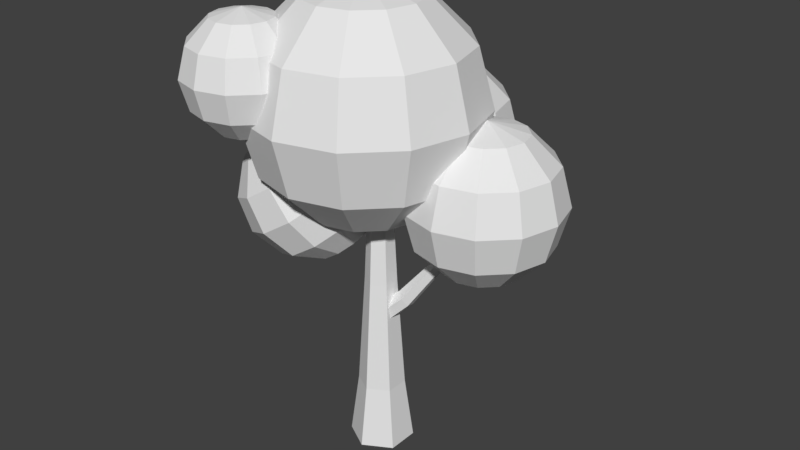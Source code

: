 # Source: tree1.blend  (saved by Blender 2.79.0; exported with 4.5.12 LTS)
import bpy
from mathutils import Matrix  # noqa: F401  (used for matrix-valued properties, if any)

bpy.ops.wm.read_factory_settings(use_empty=True)
scene = bpy.context.scene
scene.name = 'Scene'

# ---- collections
col_collection_1 = bpy.data.collections.new('Collection 1'); scene.collection.children.link(col_collection_1)

# ---- world
world_world = bpy.data.worlds.new('World'); scene.world = world_world
world_world.color = (0.05088, 0.05088, 0.05088)
world_world.use_sun_shadow = False
world_world.sun_shadow_jitter_overblur = 0.0
world_world.cycles.sampling_method = 'MANUAL'

# ---- meshes
me_cylinder_001 = bpy.data.meshes.new('Cylinder.001')
me_cylinder_001.from_pydata([(0.0, 1.0, 0.4261), (-5.397e-09, 0.7284, 2.426), (0.866, 0.5, 0.4261), (0.6308, 0.3642, 2.426), (0.866, -0.5, 0.4261), (0.6308, -0.3642, 2.426), (-8.742e-08, -1.0, 0.4261), (-6.907e-08, -0.7284, 2.426), (-0.866, -0.5, 0.4261), (-0.6308, -0.3642, 2.426), (-0.866, 0.5, 0.4261), (-0.6308, 0.3642, 2.426), (-1.007e-08, 0.4931, 6.023), (0.4271, 0.2466, 6.023), (0.4271, -0.2466, 6.023), (-5.318e-08, -0.4931, 6.023), (-0.4271, -0.2466, 6.023), (-0.4271, 0.2466, 6.023), (-1.844e-08, 0.2839, 10.47), (0.2459, 0.1419, 10.47), (0.2459, -0.1419, 10.47), (-4.326e-08, -0.2839, 10.47), (-0.2459, -0.1419, 10.47), (-0.2459, 0.1419, 10.47), (-0.2145, 0.3472, 4.581), (0.7621, 0.5015, 5.494), (-0.05196, 0.07488, 4.321), (0.9613, 0.3329, 5.349), (0.06729, -0.2925, 4.458), (1.001, 0.04777, 5.427), (0.02402, -0.3876, 4.854), (0.8412, -0.06881, 5.651), (-0.1385, -0.1153, 5.114), (0.6421, 0.09977, 5.796), (-0.2577, 0.2521, 4.977), (0.6025, 0.3849, 5.717), (1.702, 0.7338, 6.804), (1.847, 0.6232, 6.716), (1.868, 0.4279, 6.764), (1.744, 0.3433, 6.899), (1.599, 0.4539, 6.987), (1.578, 0.6491, 6.939), (2.592, 1.051, 8.963), (2.703, 0.9864, 8.964), (2.703, 0.8572, 8.964), (2.592, 0.7926, 8.963), (2.48, 0.8572, 8.962), (2.48, 0.9864, 8.962)], [], [(0, 1, 3, 2), (2, 3, 5, 4), (4, 5, 7, 6), (6, 7, 9, 8), (7, 5, 14, 15), (8, 9, 11, 10), (10, 11, 1, 0), (0, 2, 4, 6, 8, 10), (16, 15, 21, 22), (1, 11, 17, 12), (9, 7, 15, 16), (5, 3, 13, 14), (11, 9, 16, 17), (3, 1, 12, 13), (19, 18, 23, 22, 21, 20), (14, 13, 19, 20), (17, 16, 22, 23), (15, 14, 20, 21), (13, 12, 18, 19), (12, 17, 23, 18), (24, 25, 27, 26), (26, 27, 29, 28), (28, 29, 31, 30), (30, 31, 33, 32), (31, 29, 38, 39), (32, 33, 35, 34), (34, 35, 25, 24), (24, 26, 28, 30, 32, 34), (40, 39, 45, 46), (25, 35, 41, 36), (33, 31, 39, 40), (29, 27, 37, 38), (35, 33, 40, 41), (27, 25, 36, 37), (43, 42, 47, 46, 45, 44), (38, 37, 43, 44), (41, 40, 46, 47), (39, 38, 44, 45), (37, 36, 42, 43), (36, 41, 47, 42)])
me_cylinder_001.use_remesh_preserve_volume = False
me_cylinder_001.use_remesh_preserve_attributes = False
me_cylinder_001.use_mirror_vertex_groups = False
me_cylinder_001.update()
me_cylinder = bpy.data.meshes.new('Cylinder')
me_cylinder.from_pydata([(-1.337, -0.9662, 6.629), (-1.705, -1.951, 7.013), (-2.229, -2.551, 7.8), (-2.77, -2.604, 8.779), (-3.181, -2.096, 9.687), (-2.715, -2.036, 9.991), (-1.962, -2.499, 9.304), (-1.297, -2.43, 8.407), (-0.8974, -1.847, 7.539), (-0.8709, -0.9058, 6.933), (-0.5374, -0.5884, 7.251), (-0.3199, -1.297, 8.09), (-0.6299, -1.795, 9.043), (-1.384, -1.949, 9.856), (-2.381, -1.718, 10.31), (-2.27, -1.229, 10.56), (-1.192, -1.102, 10.28), (-0.4076, -0.8164, 9.539), (-0.1273, -0.4494, 8.519), (-0.4263, -0.09909, 7.499), (-0.5671, 0.4311, 7.61), (-0.3713, 0.4689, 8.711), (-0.6893, 0.2439, 9.761), (-1.436, -0.1834, 10.48), (-2.411, -0.6988, 10.67), (-3.353, -1.164, 10.28), (-2.766, -0.2698, 10.61), (-2.051, 0.5595, 10.38), (-1.4, 1.102, 9.649), (-0.9865, 1.212, 8.615), (-0.9223, 0.86, 7.554), (-1.397, 1.073, 7.347), (-2.873, 0.9281, 10.02), (-3.241, -0.05705, 10.4), (2.8, 0.008703, 11.09), (3.406, 0.171, 6.895), (3.85, -0.5971, 7.782), (-0.502, 3.598, 11.49), (4.012, -0.8783, 8.994), (-0.502, 1.784, 8.352), (3.85, -0.5971, 10.21), (3.406, 0.171, 11.09), (0.4048, 1.541, 14.63), (1.069, 2.691, 13.31), (1.312, 3.112, 11.49), (1.069, 2.691, 9.679), (0.4048, 1.541, 8.352), (3.85, 0.6145, 6.895), (-0.502, -0.02916, 15.12), (1.069, 0.8776, 14.63), (2.218, 1.541, 13.31), (2.639, 1.784, 11.49), (2.218, 1.541, 9.679), (1.069, 0.8776, 8.352), (4.618, 0.171, 7.782), (4.899, 0.008702, 8.994), (1.312, -0.02916, 14.63), (2.639, -0.02916, 13.31), (3.125, -0.02916, 11.49), (2.639, -0.02916, 9.679), (1.312, -0.02916, 8.352), (4.618, 0.171, 10.21), (3.85, 0.6145, 11.09), (1.069, -0.9359, 14.63), (2.218, -1.6, 13.31), (2.639, -1.843, 11.49), (2.218, -1.6, 9.679), (1.069, -0.9359, 8.352), (4.012, 1.22, 6.895), (4.899, 1.22, 7.782), (0.4048, -1.6, 14.63), (1.069, -2.749, 13.31), (1.312, -3.17, 11.49), (1.069, -2.749, 9.679), (0.4048, -1.6, 8.352), (5.224, 1.22, 8.994), (4.899, 1.22, 10.21), (-0.502, -1.843, 14.63), (-0.502, -3.17, 13.31), (-0.502, -3.656, 11.49), (-0.502, -3.17, 9.679), (-0.502, -1.843, 8.352), (-0.502, -0.02916, 7.866), (4.012, 1.22, 11.09), (-1.409, -1.6, 14.63), (-2.073, -2.749, 13.31), (-2.315, -3.17, 11.49), (-2.073, -2.749, 9.679), (-1.409, -1.6, 8.352), (3.85, 1.826, 6.895), (4.618, 2.27, 7.782), (-2.073, -0.9359, 14.63), (-3.222, -1.6, 13.31), (-3.643, -1.843, 11.49), (-3.222, -1.6, 9.679), (-2.073, -0.9359, 8.352), (4.899, 2.432, 8.994), (4.618, 2.27, 10.21), (-2.315, -0.02916, 14.63), (-3.643, -0.02916, 13.31), (-4.129, -0.02916, 11.49), (-3.643, -0.02916, 9.679), (-2.315, -0.02916, 8.352), (3.85, 1.826, 11.09), (2.8, 1.22, 11.42), (-2.073, 0.8776, 14.63), (-3.222, 1.541, 13.31), (-3.643, 1.784, 11.49), (-3.222, 1.541, 9.679), (-2.073, 0.8776, 8.352), (3.406, 2.27, 6.895), (3.85, 3.038, 7.782), (-1.409, 1.541, 14.63), (-2.073, 2.691, 13.31), (-2.315, 3.112, 11.49), (-2.073, 2.691, 9.679), (-1.409, 1.541, 8.352), (4.012, 3.319, 8.994), (3.85, 3.038, 10.21), (-0.502, 1.784, 14.63), (-0.502, 3.112, 13.31), (3.406, 2.27, 11.09), (-0.502, 3.112, 9.679), (2.8, 2.432, 6.895), (2.8, 3.644, 8.994), (2.8, -0.8783, 10.21), (2.8, -1.203, 8.994), (2.8, -0.8783, 7.782), (2.8, 0.008703, 6.895), (2.8, 1.22, 6.571), (2.194, 0.171, 11.09), (1.751, -0.5971, 10.21), (1.589, -0.8783, 8.994), (1.751, -0.5971, 7.782), (2.194, 0.171, 6.895), (1.751, 0.6145, 11.09), (0.9828, 0.171, 10.21), (0.7017, 0.008703, 8.994), (0.9828, 0.171, 7.782), (1.751, 0.6145, 6.895), (1.589, 1.22, 11.09), (0.7017, 1.22, 10.21), (0.377, 1.22, 8.994), (0.7017, 1.22, 7.782), (1.589, 1.22, 6.895), (1.751, 1.826, 11.09), (0.9828, 2.27, 10.21), (0.7017, 2.432, 8.994), (0.9828, 2.27, 7.782), (1.751, 1.826, 6.895), (2.194, 2.27, 11.09), (1.751, 3.038, 10.21), (1.589, 3.319, 8.994), (1.751, 3.038, 7.782), (2.194, 2.27, 6.895), (2.8, 2.432, 11.09), (2.8, 3.319, 10.21), (2.8, 3.319, 7.782), (-2.614, -3.394, 14.15), (-2.154, -3.271, 10.96), (-1.818, -3.853, 11.64), (-1.695, -4.067, 12.56), (-1.818, -3.853, 13.47), (-2.154, -3.271, 14.15), (-1.818, -2.934, 10.96), (-1.235, -3.271, 11.64), (-1.022, -3.394, 12.56), (-1.235, -3.271, 13.47), (-1.818, -2.934, 14.15), (-1.695, -2.475, 10.96), (-1.022, -2.475, 11.64), (-0.7758, -2.475, 12.56), (-1.022, -2.475, 13.47), (-1.695, -2.475, 14.15), (-1.818, -2.015, 10.96), (-1.235, -1.679, 11.64), (-1.022, -1.556, 12.56), (-1.235, -1.679, 13.47), (-1.818, -2.015, 14.15), (-2.614, -2.475, 14.39), (-2.154, -1.679, 10.96), (-1.818, -1.096, 11.64), (-1.695, -0.883, 12.56), (-1.818, -1.096, 13.47), (-2.154, -1.679, 14.15), (-2.614, -1.556, 10.96), (-2.614, -0.6368, 12.56), (-2.614, -4.067, 13.47), (-2.614, -4.313, 12.56), (-2.614, -4.067, 11.64), (-2.614, -3.394, 10.96), (-2.614, -2.475, 10.72), (-3.073, -3.271, 14.15), (-3.41, -3.853, 13.47), (-3.533, -4.067, 12.56), (-3.41, -3.853, 11.64), (-3.073, -3.271, 10.96), (-3.41, -2.934, 14.15), (-3.992, -3.271, 13.47), (-4.206, -3.394, 12.56), (-3.992, -3.271, 11.64), (-3.41, -2.934, 10.96), (-3.533, -2.475, 14.15), (-4.206, -2.475, 13.47), (-4.452, -2.475, 12.56), (-4.206, -2.475, 11.64), (-3.533, -2.475, 10.96), (-3.41, -2.015, 14.15), (-3.992, -1.679, 13.47), (-4.206, -1.556, 12.56), (-3.992, -1.679, 11.64), (-3.41, -2.015, 10.96), (-3.073, -1.679, 14.15), (-3.41, -1.096, 13.47), (-3.533, -0.883, 12.56), (-3.41, -1.096, 11.64), (-3.073, -1.679, 10.96), (-2.614, -1.556, 14.15), (-2.614, -0.883, 13.47), (-2.614, -0.883, 11.64), (-0.1572, 1.101, 12.09), (0.5196, 1.282, 7.401), (1.015, 0.4243, 8.392), (1.196, 0.1102, 9.746), (1.015, 0.4243, 11.1), (0.5196, 1.282, 12.09), (1.015, 1.778, 7.401), (1.873, 1.282, 8.392), (2.187, 1.101, 9.746), (1.873, 1.282, 11.1), (1.015, 1.778, 12.09), (1.196, 2.455, 7.401), (2.187, 2.455, 8.392), (2.55, 2.455, 9.746), (2.187, 2.455, 11.1), (1.196, 2.455, 12.09), (1.015, 3.131, 7.401), (1.873, 3.627, 8.392), (2.187, 3.808, 9.746), (1.873, 3.627, 11.1), (1.015, 3.131, 12.09), (-0.1572, 2.455, 12.45), (0.5196, 3.627, 7.401), (1.015, 4.485, 8.392), (1.196, 4.799, 9.746), (1.015, 4.485, 11.1), (0.5196, 3.627, 12.09), (-0.1572, 3.808, 7.401), (-0.1572, 5.162, 9.746), (-0.1572, 0.1102, 11.1), (-0.1572, -0.2525, 9.746), (-0.1572, 0.1102, 8.392), (-0.1572, 1.101, 7.401), (-0.1572, 2.455, 7.039), (-0.834, 1.282, 12.09), (-1.329, 0.4243, 11.1), (-1.511, 0.1102, 9.746), (-1.329, 0.4243, 8.392), (-0.834, 1.282, 7.401), (-1.329, 1.778, 12.09), (-2.188, 1.282, 11.1), (-2.502, 1.101, 9.746), (-2.188, 1.282, 8.392), (-1.329, 1.778, 7.401), (-1.511, 2.455, 12.09), (-2.502, 2.455, 11.1), (-2.864, 2.455, 9.746), (-2.502, 2.455, 8.392), (-1.511, 2.455, 7.401), (-1.329, 3.131, 12.09), (-2.188, 3.627, 11.1), (-2.502, 3.808, 9.746), (-2.188, 3.627, 8.392), (-1.329, 3.131, 7.401), (-0.834, 3.627, 12.09), (-1.329, 4.485, 11.1), (-1.511, 4.799, 9.746), (-1.329, 4.485, 8.392), (-0.834, 3.627, 7.401), (-0.1572, 3.808, 12.09), (-0.1572, 4.799, 11.1), (-0.1572, 4.799, 8.392), (-1.812, -0.7534, 6.422), (-2.527, -1.583, 6.654), (-3.178, -2.125, 7.385), (-3.591, -2.235, 8.419), (-3.655, -1.883, 9.48), (-2.167, -0.3245, 6.366), (-3.142, -0.8398, 6.557), (-3.888, -1.267, 7.274), (-4.206, -1.492, 8.323), (-4.011, -1.454, 9.424), (-1.224, 0.1407, 6.752), (-2.308, 0.2057, 6.477), (-3.386, 0.07847, 6.75), (-4.17, -0.2069, 7.495), (-4.45, -0.5739, 8.515), (-4.151, -0.9242, 9.535), (-2.196, 0.695, 6.725), (-3.193, 0.926, 7.179), (-3.948, 0.7718, 7.991), (-4.258, 0.2737, 8.944), (-4.04, -0.4348, 9.783), (-1.863, 1.012, 7.043), (-2.616, 1.476, 7.73), (-3.281, 1.407, 8.628), (-3.68, 0.8235, 9.496), (-3.707, -0.1174, 10.1), (-1.808, 1.58, 8.256), (-2.348, 1.527, 9.235)], [], [(292, 0, 282), (1, 2, 284, 283), (3, 4, 286, 285), (0, 1, 283, 282), (6, 5, 4, 3), (8, 7, 2, 1), (292, 9, 0), (5, 25, 4), (7, 6, 3, 2), (9, 8, 1, 0), (10, 11, 8, 9), (12, 13, 6, 7), (14, 25, 5), (292, 10, 9), (11, 12, 7, 8), (13, 14, 5, 6), (16, 15, 14, 13), (18, 17, 12, 11), (292, 19, 10), (15, 25, 14), (17, 16, 13, 12), (19, 18, 11, 10), (20, 21, 18, 19), (22, 23, 16, 17), (24, 25, 15), (292, 20, 19), (21, 22, 17, 18), (23, 24, 15, 16), (30, 29, 21, 20), (27, 26, 24, 23), (29, 28, 22, 21), (292, 30, 20), (26, 25, 24), (28, 27, 23, 22), (292, 31, 30), (308, 309, 28, 29), (32, 33, 26, 27), (31, 308, 29, 30), (309, 32, 27, 28), (33, 25, 26), (120, 119, 42, 43), (39, 122, 45, 46), (37, 120, 43, 44), (119, 48, 42), (82, 39, 46), (122, 37, 44, 45), (46, 45, 52, 53), (44, 43, 50, 51), (42, 48, 49), (82, 46, 53), (45, 44, 51, 52), (43, 42, 49, 50), (53, 52, 59, 60), (51, 50, 57, 58), (49, 48, 56), (82, 53, 60), (52, 51, 58, 59), (50, 49, 56, 57), (58, 57, 64, 65), (56, 48, 63), (82, 60, 67), (59, 58, 65, 66), (57, 56, 63, 64), (60, 59, 66, 67), (63, 48, 70), (82, 67, 74), (66, 65, 72, 73), (64, 63, 70, 71), (67, 66, 73, 74), (65, 64, 71, 72), (82, 74, 81), (73, 72, 79, 80), (71, 70, 77, 78), (74, 73, 80, 81), (72, 71, 78, 79), (70, 48, 77), (82, 81, 88), (80, 79, 86, 87), (78, 77, 84, 85), (81, 80, 87, 88), (79, 78, 85, 86), (77, 48, 84), (82, 88, 95), (87, 86, 93, 94), (85, 84, 91, 92), (88, 87, 94, 95), (86, 85, 92, 93), (84, 48, 91), (94, 93, 100, 101), (92, 91, 98, 99), (95, 94, 101, 102), (93, 92, 99, 100), (91, 48, 98), (82, 95, 102), (99, 98, 105, 106), (102, 101, 108, 109), (100, 99, 106, 107), (98, 48, 105), (82, 102, 109), (101, 100, 107, 108), (109, 108, 115, 116), (107, 106, 113, 114), (105, 48, 112), (82, 109, 116), (108, 107, 114, 115), (106, 105, 112, 113), (116, 115, 122, 39), (114, 113, 120, 37), (112, 48, 119), (82, 116, 39), (115, 114, 37, 122), (113, 112, 119, 120), (156, 155, 121, 118), (123, 157, 111, 110), (124, 156, 118, 117), (155, 104, 121), (129, 123, 110), (157, 124, 117, 111), (110, 111, 90, 89), (117, 118, 97, 96), (121, 104, 103), (129, 110, 89), (111, 117, 96, 90), (118, 121, 103, 97), (89, 90, 69, 68), (96, 97, 76, 75), (103, 104, 83), (129, 89, 68), (90, 96, 75, 69), (97, 103, 83, 76), (75, 76, 61, 55), (83, 104, 62), (129, 68, 47), (69, 75, 55, 54), (76, 83, 62, 61), (68, 69, 54, 47), (62, 104, 41), (129, 47, 35), (54, 55, 38, 36), (61, 62, 41, 40), (47, 54, 36, 35), (55, 61, 40, 38), (129, 35, 128), (36, 38, 126, 127), (40, 41, 34, 125), (35, 36, 127, 128), (38, 40, 125, 126), (41, 104, 34), (129, 128, 134), (127, 126, 132, 133), (125, 34, 130, 131), (128, 127, 133, 134), (126, 125, 131, 132), (34, 104, 130), (129, 134, 139), (133, 132, 137, 138), (131, 130, 135, 136), (134, 133, 138, 139), (132, 131, 136, 137), (130, 104, 135), (138, 137, 142, 143), (136, 135, 140, 141), (139, 138, 143, 144), (137, 136, 141, 142), (135, 104, 140), (129, 139, 144), (141, 140, 145, 146), (144, 143, 148, 149), (142, 141, 146, 147), (140, 104, 145), (129, 144, 149), (143, 142, 147, 148), (149, 148, 153, 154), (147, 146, 151, 152), (145, 104, 150), (129, 149, 154), (148, 147, 152, 153), (146, 145, 150, 151), (154, 153, 157, 123), (152, 151, 156, 124), (150, 104, 155), (129, 154, 123), (153, 152, 124, 157), (151, 150, 155, 156), (218, 217, 184, 183), (185, 219, 181, 180), (186, 218, 183, 182), (217, 179, 184), (191, 185, 180), (219, 186, 182, 181), (180, 181, 175, 174), (182, 183, 177, 176), (184, 179, 178), (191, 180, 174), (181, 182, 176, 175), (183, 184, 178, 177), (174, 175, 170, 169), (176, 177, 172, 171), (178, 179, 173), (191, 174, 169), (175, 176, 171, 170), (177, 178, 173, 172), (171, 172, 167, 166), (173, 179, 168), (191, 169, 164), (170, 171, 166, 165), (172, 173, 168, 167), (169, 170, 165, 164), (168, 179, 163), (191, 164, 159), (165, 166, 161, 160), (167, 168, 163, 162), (164, 165, 160, 159), (166, 167, 162, 161), (191, 159, 190), (160, 161, 188, 189), (162, 163, 158, 187), (159, 160, 189, 190), (161, 162, 187, 188), (163, 179, 158), (191, 190, 196), (189, 188, 194, 195), (187, 158, 192, 193), (190, 189, 195, 196), (188, 187, 193, 194), (158, 179, 192), (191, 196, 201), (195, 194, 199, 200), (193, 192, 197, 198), (196, 195, 200, 201), (194, 193, 198, 199), (192, 179, 197), (200, 199, 204, 205), (198, 197, 202, 203), (201, 200, 205, 206), (199, 198, 203, 204), (197, 179, 202), (191, 201, 206), (203, 202, 207, 208), (206, 205, 210, 211), (204, 203, 208, 209), (202, 179, 207), (191, 206, 211), (205, 204, 209, 210), (211, 210, 215, 216), (209, 208, 213, 214), (207, 179, 212), (191, 211, 216), (210, 209, 214, 215), (208, 207, 212, 213), (216, 215, 219, 185), (214, 213, 218, 186), (212, 179, 217), (191, 216, 185), (215, 214, 186, 219), (213, 212, 217, 218), (280, 279, 246, 245), (247, 281, 243, 242), (248, 280, 245, 244), (279, 241, 246), (253, 247, 242), (281, 248, 244, 243), (242, 243, 237, 236), (244, 245, 239, 238), (246, 241, 240), (253, 242, 236), (243, 244, 238, 237), (245, 246, 240, 239), (236, 237, 232, 231), (238, 239, 234, 233), (240, 241, 235), (253, 236, 231), (237, 238, 233, 232), (239, 240, 235, 234), (233, 234, 229, 228), (235, 241, 230), (253, 231, 226), (232, 233, 228, 227), (234, 235, 230, 229), (231, 232, 227, 226), (230, 241, 225), (253, 226, 221), (227, 228, 223, 222), (229, 230, 225, 224), (226, 227, 222, 221), (228, 229, 224, 223), (253, 221, 252), (222, 223, 250, 251), (224, 225, 220, 249), (221, 222, 251, 252), (223, 224, 249, 250), (225, 241, 220), (253, 252, 258), (251, 250, 256, 257), (249, 220, 254, 255), (252, 251, 257, 258), (250, 249, 255, 256), (220, 241, 254), (253, 258, 263), (257, 256, 261, 262), (255, 254, 259, 260), (258, 257, 262, 263), (256, 255, 260, 261), (254, 241, 259), (262, 261, 266, 267), (260, 259, 264, 265), (263, 262, 267, 268), (261, 260, 265, 266), (259, 241, 264), (253, 263, 268), (265, 264, 269, 270), (268, 267, 272, 273), (266, 265, 270, 271), (264, 241, 269), (253, 268, 273), (267, 266, 271, 272), (273, 272, 277, 278), (271, 270, 275, 276), (269, 241, 274), (253, 273, 278), (272, 271, 276, 277), (270, 269, 274, 275), (278, 277, 281, 247), (276, 275, 280, 248), (274, 241, 279), (253, 278, 247), (277, 276, 248, 281), (275, 274, 279, 280), (4, 25, 286), (2, 3, 285, 284), (282, 283, 288, 287), (285, 286, 291, 290), (283, 284, 289, 288), (292, 282, 287), (286, 25, 291), (284, 285, 290, 289), (290, 291, 297, 296), (288, 289, 295, 294), (292, 287, 293), (291, 25, 297), (289, 290, 296, 295), (287, 288, 294, 293), (296, 297, 302, 301), (294, 295, 300, 299), (292, 293, 298), (297, 25, 302), (295, 296, 301, 300), (293, 294, 299, 298), (301, 302, 307, 306), (299, 300, 305, 304), (292, 298, 303), (302, 25, 307), (300, 301, 306, 305), (298, 299, 304, 303), (306, 307, 33, 32), (304, 305, 309, 308), (292, 303, 31), (307, 25, 33), (305, 306, 32, 309), (303, 304, 308, 31)])
me_cylinder.use_remesh_preserve_volume = False
me_cylinder.use_remesh_preserve_attributes = False
me_cylinder.use_mirror_vertex_groups = False
me_cylinder.update()

# ---- objects
ob_cylinder_001 = bpy.data.objects.new('Cylinder.001', me_cylinder_001)
ob_cylinder = bpy.data.objects.new('Cylinder', me_cylinder)

# ---- transforms, parenting, visibility, modifiers, constraints
ob_cylinder_001.location = (0.0, 0.0, 0.0)
ob_cylinder_001.scale = (0.4138, 0.4138, 0.4138)
ob_cylinder_001.lineart.crease_threshold = 0.0
ob_cylinder.location = (0.0, 0.0, 0.0)
ob_cylinder.scale = (0.4138, 0.4138, 0.4138)
ob_cylinder.lineart.crease_threshold = 0.0

# ---- collection membership
col_collection_1.objects.link(ob_cylinder_001)
col_collection_1.objects.link(ob_cylinder)

# ---- scene / render settings (as saved in the file)
scene.frame_start = 1; scene.frame_end = 250; scene.frame_set(1)
scene.render.engine = 'BLENDER_EEVEE_NEXT'
scene.render.resolution_percentage = 50
scene.render.dither_intensity = 0.0
scene.cycles.use_denoising = False
scene.cycles.samples = 128
scene.cycles.sampling_pattern = 'TABULATED_SOBOL'
scene.cycles.use_adaptive_sampling = False
scene.cycles.use_light_tree = False
scene.cycles.blur_glossy = 0.0
scene.cycles.sample_clamp_indirect = 0.0
scene.view_settings.view_transform = 'Standard'
bpy.context.view_layer.update()

# ---- added for rendering (the .blend has no active camera and no usable light): camera, sun
cam_auto = bpy.data.cameras.new('AutoCamera')
cam_auto.lens = 50.0
cam_auto.sensor_width = 36.0
cam_auto.clip_end = 1000.0
ob_auto_camera = bpy.data.objects.new('AutoCamera', cam_auto)
scene.collection.objects.link(ob_auto_camera)
ob_auto_camera.location = (7.80933, -9.00404, 9.33594)
ob_auto_camera.rotation_euler = (1.09748, -7.21219e-08, 0.694738)
scene.camera = ob_auto_camera
light_auto_sun = bpy.data.lights.new('AutoSun', 'SUN')
light_auto_sun.energy = 3.0
light_auto_sun.angle = 0.0523599
ob_auto_sun = bpy.data.objects.new('AutoSun', light_auto_sun)
scene.collection.objects.link(ob_auto_sun)
ob_auto_sun.rotation_euler = (0.872665, 0.174533, 0.523599)
bpy.context.view_layer.update()
